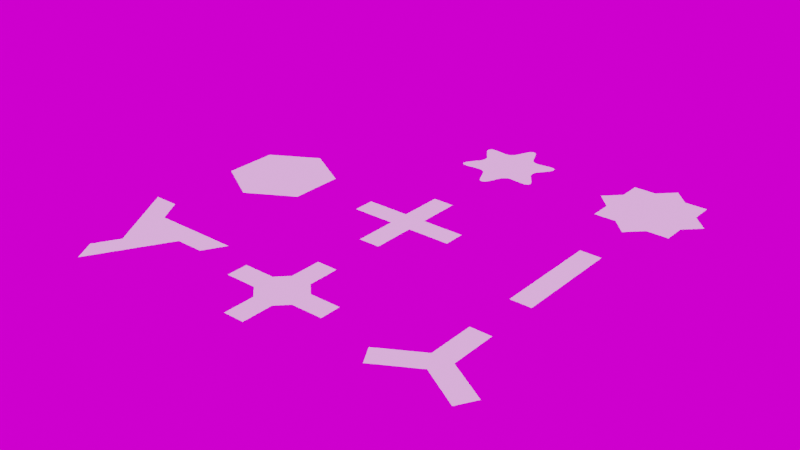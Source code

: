 # Source: screw_heads.blend  (saved by Blender 3.0.42; exported with 4.5.12 LTS)
import bpy
from mathutils import Matrix  # noqa: F401  (used for matrix-valued properties, if any)

bpy.ops.wm.read_factory_settings(use_empty=True)
scene = bpy.context.scene
scene.name = 'Scene'

# ---- world
world_world = bpy.data.worlds.new('World'); scene.world = world_world
world_world.use_nodes = True; world_world.node_tree.nodes.clear()
_N = world_world.node_tree.nodes; _L = world_world.node_tree.links
n0 = _N.new('ShaderNodeOutputWorld'); n0.name = 'World Output'; n0.location = (300, 300)
n1 = _N.new('ShaderNodeBackground'); n1.name = 'Background'; n1.location = (10, 300)
n2 = _N.new('ShaderNodeTexEnvironment'); n2.name = 'Environment Texture'; n2.location = (-280, 280)
_L.new(n1.outputs[0], n0.inputs[0])
_L.new(n2.outputs[0], n1.inputs[0])
n0.is_active_output = True
world_world.color = (0.05088, 0.05088, 0.05088)
world_world.use_sun_shadow = False
world_world.sun_shadow_jitter_overblur = 0.0

# ---- meshes
me_phillips = bpy.data.meshes.new('Phillips')
me_phillips.from_pydata([(-0.02, -0.1, 0.0), (0.02, -0.1, 0.0), (0.02, 0.1, 0.0), (-0.02, 0.1, 0.0), (-0.1, 0.02, 0.0), (-0.1, -0.02, 0.0), (0.1, -0.02, 0.0), (0.1, 0.02, 0.0), (-0.02, -0.02, 0.0), (-0.02, 0.02, 0.0), (0.02, -0.02, 0.0), (0.02, 0.02, 0.0)], [], [(1, 10, 6, 7, 11, 2, 3, 9, 4, 5, 8, 0)])
_uv = me_phillips.uv_layers.new(name='UVMap')
_uv.uv.foreach_set('vector', [0.0, 0.0, 0.0, 0.0, 0.0, 0.0, 0.0, 0.0, 0.0, 0.0, 0.0, 0.0, 0.0, 0.0, 0.0, 0.0, 0.0, 0.0, 0.0, 0.0, 0.0, 0.0, 0.0, 0.0])
me_phillips.use_remesh_fix_poles = True
me_phillips.use_remesh_preserve_attributes = False
me_phillips.update()
me_flat = bpy.data.meshes.new('Flat')
me_flat.from_pydata([(-0.02, -0.1, 0.0), (0.02, -0.1, 0.0), (0.02, 0.1, 0.0), (-0.02, 0.1, 0.0)], [], [(1, 2, 3, 0)])
_uv = me_flat.uv_layers.new(name='UVMap')
_uv.uv.foreach_set('vector', [0.6667, 0.0, 0.6667, 1.0, 0.3333, 1.0, 0.3333, 0.0])
me_flat.use_remesh_fix_poles = True
me_flat.use_remesh_preserve_attributes = False
me_flat.update()
me_hexagon = bpy.data.meshes.new('Hexagon')
me_hexagon.from_pydata([(0.0, 0.1, 0.0), (-0.0866, 0.05, 0.0), (-0.0866, -0.05, 0.0), (8.742e-09, -0.1, 0.0), (0.0866, -0.05, 0.0), (0.0866, 0.05, 0.0)], [], [(1, 2, 3, 4, 5, 0)])
_uv = me_hexagon.uv_layers.new(name='UVMap')
_uv.uv.foreach_set('vector', [0.0, 0.0, 0.0, 0.0, 0.0, 0.0, 0.0, 0.0, 0.0, 0.0, 0.0, 0.0])
me_hexagon.use_remesh_fix_poles = True
me_hexagon.use_remesh_preserve_attributes = False
me_hexagon.update()
me_torx = bpy.data.meshes.new('Torx')
me_torx.from_pydata([(0.0, 0.1, 0.0), (-0.0866, 0.05, 0.0), (-0.0866, -0.05, 0.0), (8.742e-09, -0.1, 0.0), (0.0866, -0.05, 0.0), (0.0866, 0.05, 0.0), (-0.02483, 0.043, 0.0), (-0.04966, -2.136e-09, 0.0), (-0.02483, -0.043, 0.0), (0.02483, -0.043, 0.0), (0.04966, 0.0, 0.0), (0.02483, 0.043, 0.0)], [], [(6, 1, 7, 2, 8, 3, 9, 4, 10, 5, 11, 0)])
_uv = me_torx.uv_layers.new(name='UVMap')
_uv.uv.foreach_set('vector', [0.0, 0.0, 0.0, 0.0, 0.0, 0.0, 0.0, 0.0, 0.0, 0.0, 0.0, 0.0, 0.0, 0.0, 0.0, 0.0, 0.0, 0.0, 0.0, 0.0, 0.0, 0.0, 0.0, 0.0])
me_torx.use_remesh_fix_poles = True
me_torx.use_remesh_preserve_attributes = False
me_torx.update()
me_phillips_square = bpy.data.meshes.new('Phillips Square')
me_phillips_square.from_pydata([(-0.02, -0.1, 0.0), (0.02, -0.1, 0.0), (0.02, 0.1, 0.0), (-0.02, 0.1, 0.0), (-0.1, 0.02, 0.0), (-0.1, -0.02, 0.0), (0.1, -0.02, 0.0), (0.1, 0.02, 0.0), (-0.02, -0.02, 0.0), (-0.02, 0.02, 0.0), (0.02, -0.02, 0.0), (0.02, 0.02, 0.0)], [], [(1, 10, 6, 7, 11, 2, 3, 9, 4, 5, 8, 0)])
_uv = me_phillips_square.uv_layers.new(name='UVMap')
_uv.uv.foreach_set('vector', [0.0, 0.0, 0.0, 0.0, 0.0, 0.0, 0.0, 0.0, 0.0, 0.0, 0.0, 0.0, 0.0, 0.0, 0.0, 0.0, 0.0, 0.0, 0.0, 0.0, 0.0, 0.0, 0.0, 0.0])
me_phillips_square.use_remesh_fix_poles = True
me_phillips_square.use_remesh_preserve_attributes = False
me_phillips_square.update()
me_y_type = bpy.data.meshes.new('Y-Type')
me_y_type.from_pydata([(0.02, 0.1, 0.0), (-0.02, 0.1, 0.0), (0.0766, -0.06732, 0.0), (0.0966, -0.03268, 0.0), (-0.0966, -0.03268, 0.0), (-0.0766, -0.06732, 0.0), (2.794e-09, -0.02309, 0.0), (0.02, 0.01155, 0.0), (-0.02, 0.01155, 0.0)], [], [(0, 1, 8, 4, 5, 6, 2, 3, 7)])
_uv = me_y_type.uv_layers.new(name='UVMap')
_uv.uv.foreach_set('vector', [0.0, 0.0, 0.0, 0.0, 0.0, 0.0, 0.0, 0.0, 0.0, 0.0, 0.0, 0.0, 0.0, 0.0, 0.0, 0.0, 0.0, 0.0])
me_y_type.use_remesh_fix_poles = True
me_y_type.use_remesh_preserve_attributes = False
me_y_type.update()
me_8_point = bpy.data.meshes.new('8-Point')
me_8_point.from_pydata([(0.07071, 0.07071, 0.0), (0.07071, 0.02929, 0.0), (0.02929, 0.07071, 0.0), (-2.235e-08, -0.1, 0.0), (0.1, -1.49e-08, 0.0), (-0.1, 2.98e-08, 0.0), (0.07071, -0.07071, 0.0), (0.02929, -0.07071, 0.0), (0.07071, -0.02929, 0.0), (1.49e-08, 0.1, 0.0), (-0.07071, -0.07071, 0.0), (-0.07071, -0.02929, 0.0), (-0.02929, -0.07071, 0.0), (-0.07071, 0.07071, 0.0), (-0.02929, 0.07071, 0.0), (-0.07071, 0.02929, 0.0)], [], [(11, 10, 12, 3, 7, 6, 8, 4, 1, 0, 2, 9, 14, 13, 15, 5)])
_uv = me_8_point.uv_layers.new(name='UVMap')
_uv.uv.foreach_set('vector', [0.0, 0.0, 0.0, 0.0, 0.0, 0.0, 0.0, 0.0, 0.0, 0.0, 0.0, 0.0, 0.0, 0.0, 0.0, 0.0, 0.0, 0.0, 0.0, 0.0, 0.0, 0.0, 0.0, 0.0, 0.0, 0.0, 0.0, 0.0, 0.0, 0.0, 0.0, 0.0])
me_8_point.use_remesh_fix_poles = True
me_8_point.use_remesh_preserve_attributes = False
me_8_point.update()
me_tri_wing = bpy.data.meshes.new('Tri-Wing')
me_tri_wing.from_pydata([(-0.1042, 0.09053, 0.0), (-0.03118, 0.045, 0.0), (-0.05746, 0.09053, 0.0), (0.1305, 0.045, 0.0), (0.05456, 0.0045, 0.0), (0.1071, 0.0045, 0.0), (-0.02629, -0.1355, 0.0), (-0.02338, -0.0495, 0.0), (-0.04967, -0.09503, 0.0)], [], [(1, 2, 0, 7, 8, 6, 4, 5, 3)])
me_tri_wing.use_remesh_fix_poles = True
me_tri_wing.use_remesh_preserve_attributes = False
me_tri_wing.update()

# ---- objects
ob_phillips = bpy.data.objects.new('Phillips', me_phillips)
ob_flat = bpy.data.objects.new('Flat', me_flat)
ob_hexagon = bpy.data.objects.new('Hexagon', me_hexagon)
ob_torx = bpy.data.objects.new('Torx', me_torx)
ob_phillips_square = bpy.data.objects.new('Phillips Square', me_phillips_square)
ob_y_type = bpy.data.objects.new('Y-Type', me_y_type)
ob_8_point = bpy.data.objects.new('8-Point', me_8_point)
ob_tri_wing = bpy.data.objects.new('Tri-Wing', me_tri_wing)

# ---- transforms, parenting, visibility, modifiers, constraints
ob_phillips.location = (0.0, 0.0, 0.0)
ob_flat.location = (0.3, 0.0, 0.0)
ob_hexagon.location = (-0.3, 0.0, 0.0)
ob_torx.location = (0.0, 0.3, 0.0)
_vg = ob_torx.vertex_groups.new(name='ND — Bevel')
_vg.add([0, 1, 2, 3, 4, 5, 6, 7, 8, 9, 10, 11], 1.0, 'REPLACE')
_m = ob_torx.modifiers.new('ND — Sketch Bevel', 'BEVEL')
_m.width = 0.02
_m.width_pct = 0.02
_m.segments = 6
_m.affect = 'VERTICES'
_m.limit_method = 'VGROUP'
_m.vertex_group = 'ND — Bevel'
_m.offset_type = 'WIDTH'
_m = ob_torx.modifiers.new('ND — Weld', 'WELD')
_m.merge_threshold = 1e-05
ob_phillips_square.location = (0.0, -0.3, 0.0)
_vg = ob_phillips_square.vertex_groups.new(name='ND — Bevel')
_vg.add([8, 9, 10, 11], 1.0, 'REPLACE')
_m = ob_phillips_square.modifiers.new('ND — Sketch Bevel', 'BEVEL')
_m.width = 0.03
_m.width_pct = 0.03
_m.affect = 'VERTICES'
_m.limit_method = 'VGROUP'
_m.vertex_group = 'ND — Bevel'
_m.offset_type = 'WIDTH'
_m = ob_phillips_square.modifiers.new('ND — Weld', 'WELD')
_m.merge_threshold = 1e-05
ob_y_type.location = (0.3, -0.3, 0.0)
ob_8_point.location = (0.3, 0.3, 0.0)
ob_tri_wing.location = (-0.3, -0.3, 0.0)

# ---- collection membership
scene.collection.objects.link(ob_phillips)
scene.collection.objects.link(ob_flat)
scene.collection.objects.link(ob_hexagon)
scene.collection.objects.link(ob_torx)
scene.collection.objects.link(ob_phillips_square)
scene.collection.objects.link(ob_y_type)
scene.collection.objects.link(ob_8_point)
scene.collection.objects.link(ob_tri_wing)

# ---- scene / render settings (as saved in the file)
scene.frame_start = 1001; scene.frame_end = 1250; scene.frame_set(1001)
scene.render.engine = 'BLENDER_EEVEE_NEXT'
scene.render.image_settings.file_format = 'JPEG'
scene.render.image_settings.color_mode = 'RGB'
scene.render.image_settings.quality = 100
scene.render.resolution_x = 3840
scene.render.resolution_y = 2160
scene.render.film_transparent = True
scene.cycles.use_denoising = False
scene.cycles.sampling_pattern = 'TABULATED_SOBOL'
scene.cycles.use_light_tree = False
scene.eevee.gi_diffuse_bounces = 4
scene.eevee.gi_cubemap_resolution = '1024'
scene.eevee.taa_samples = 64
scene.eevee.use_gtao = True
scene.eevee.use_raytracing = True
scene.view_settings.view_transform = 'Filmic'
bpy.context.view_layer.update()

# ---- added for rendering (the .blend has no active camera and no usable light): camera, sun
cam_auto = bpy.data.cameras.new('AutoCamera')
cam_auto.lens = 50.0
cam_auto.sensor_width = 36.0
cam_auto.clip_end = 1000.0
ob_auto_camera = bpy.data.objects.new('AutoCamera', cam_auto)
scene.collection.objects.link(ob_auto_camera)
ob_auto_camera.location = (1.07086, -1.30534, 0.858383)
ob_auto_camera.rotation_euler = (1.09748, -7.21219e-08, 0.694738)
scene.camera = ob_auto_camera
light_auto_sun = bpy.data.lights.new('AutoSun', 'SUN')
light_auto_sun.energy = 3.0
light_auto_sun.angle = 0.0523599
ob_auto_sun = bpy.data.objects.new('AutoSun', light_auto_sun)
scene.collection.objects.link(ob_auto_sun)
ob_auto_sun.rotation_euler = (0.872665, 0.174533, 0.523599)
bpy.context.view_layer.update()
